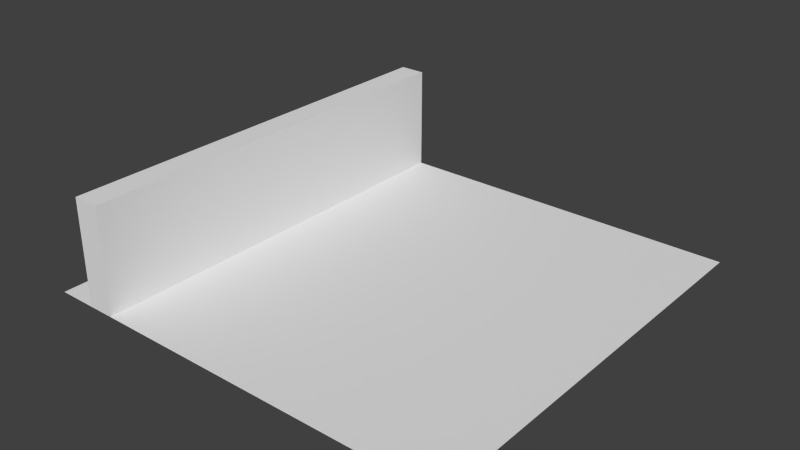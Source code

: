 # Source: test.blend  (saved by Blender 2.71.0; exported with 4.5.12 LTS)
import bpy
from mathutils import Matrix  # noqa: F401  (used for matrix-valued properties, if any)

bpy.ops.wm.read_factory_settings(use_empty=True)
scene = bpy.context.scene
scene.name = 'Scene'

# ---- collections
col_collection_1 = bpy.data.collections.new('Collection 1'); scene.collection.children.link(col_collection_1)

# ---- materials (node trees are filled in below, after node groups)
mat_material_001 = bpy.data.materials.new('Material.001')
mat_material_001.alpha_threshold = 0.0
mat_material_001.use_transparent_shadow = False
mat_material_001.roughness = 0.5
mat_material_001.line_color = (0.0, 0.0, 0.0, 1.0)
mat_material_002 = bpy.data.materials.new('Material.002')
mat_material_002.alpha_threshold = 0.0
mat_material_002.use_transparent_shadow = False
mat_material_002.roughness = 0.5
mat_material_002.line_color = (0.0, 0.0, 0.0, 1.0)

# ---- material node trees

# ---- world
world_world = bpy.data.worlds.new('World'); scene.world = world_world
world_world.color = (0.05088, 0.05088, 0.05088)
world_world.use_sun_shadow = False
world_world.sun_shadow_jitter_overblur = 0.0
world_world.cycles.sampling_method = 'MANUAL'
world_world.cycles.sample_map_resolution = 256

# ---- meshes
me_cube_001 = bpy.data.meshes.new('Cube.001')
me_cube_001.from_pydata([(-1.0, -1.0, -1.0), (-1.0, 1.0, -1.0), (1.0, 1.0, -1.0), (1.0, -1.0, -1.0), (-1.0, -1.0, 1.0), (-1.0, 1.0, 1.0), (1.0, 1.0, 1.0), (1.0, -1.0, 1.0)], [], [(4, 5, 1, 0), (5, 6, 2, 1), (6, 7, 3, 2), (7, 4, 0, 3), (0, 1, 2, 3), (7, 6, 5, 4)])
_uv = me_cube_001.uv_layers.new(name='UVMap')
_uv.uv.foreach_set('vector', [-8.231, 8.481, 9.231, 8.481, 9.231, -8.981, -8.231, -8.981, -1.866, 2.366, 3.366, 2.366, 3.366, -2.866, -1.866, -2.866, 15.36, 3.047, -14.37, 3.047, -14.37, -2.063, 15.36, -2.063, 1.311, 1.732, -1.811, 1.732, -1.811, -2.232, 1.311, -2.232, 0.25, 0.0, 0.25, 1.0, 1.25, 1.0, 1.25, 0.0, 2.859, -2.609, 2.859, 3.609, -3.359, 3.609, -3.359, -2.609])
me_cube_001.materials.append(mat_material_001)
me_cube_001.use_remesh_preserve_volume = False
me_cube_001.use_remesh_preserve_attributes = False
me_cube_001.use_mirror_vertex_groups = False
me_cube_001.update()
me_plane = bpy.data.meshes.new('Plane')
me_plane.from_pydata([(-1.0, -1.0, 0.0), (1.0, -1.0, 0.0), (-1.0, 1.0, 0.0), (1.0, 1.0, 0.0)], [], [(0, 1, 3, 2)])
_uv = me_plane.uv_layers.new(name='UVMap')
_uv.uv.foreach_set('vector', [-5.749, -5.749, 6.749, -5.749, 6.749, 6.749, -5.749, 6.749])
me_plane.materials.append(mat_material_002)
me_plane.use_remesh_preserve_volume = False
me_plane.use_remesh_preserve_attributes = False
me_plane.use_mirror_vertex_groups = False
me_plane.update()

# ---- objects
ob_cube = bpy.data.objects.new('Cube', me_cube_001)
ob_plane = bpy.data.objects.new('Plane', me_plane)

# ---- transforms, parenting, visibility, modifiers, constraints
ob_cube.location = (-7.5, 0.0, 2.5)
ob_cube.scale = (0.625, 10.0, 2.5)
ob_cube.lineart.crease_threshold = 0.0
ob_plane.location = (0.0, 0.0, 0.0)
ob_plane.scale = (10.0, 10.0, 10.0)
ob_plane.lineart.crease_threshold = 0.0

# ---- collection membership
col_collection_1.objects.link(ob_cube)
col_collection_1.objects.link(ob_plane)

# ---- scene / render settings (as saved in the file)
scene.frame_start = 1; scene.frame_end = 250; scene.frame_set(1)
scene.render.engine = 'BLENDER_EEVEE_NEXT'
scene.render.resolution_percentage = 50
scene.render.dither_intensity = 0.0
scene.cycles.use_denoising = False
scene.cycles.samples = 10
scene.cycles.sampling_pattern = 'TABULATED_SOBOL'
scene.cycles.light_sampling_threshold = 0.0
scene.cycles.use_adaptive_sampling = False
scene.cycles.use_light_tree = False
scene.cycles.blur_glossy = 0.0
scene.cycles.volume_bounces = 1
scene.cycles.pixel_filter_type = 'GAUSSIAN'
scene.cycles.sample_clamp_indirect = 0.0
scene.view_settings.view_transform = 'Standard'
bpy.context.view_layer.update()

# ---- added for rendering (the .blend has no active camera and no usable light): camera, sun
cam_auto = bpy.data.cameras.new('AutoCamera')
cam_auto.lens = 50.0
cam_auto.sensor_width = 36.0
cam_auto.clip_end = 1000.0
ob_auto_camera = bpy.data.objects.new('AutoCamera', cam_auto)
scene.collection.objects.link(ob_auto_camera)
ob_auto_camera.location = (26.5751, -31.8901, 23.76)
ob_auto_camera.rotation_euler = (1.09748, -7.21219e-08, 0.694738)
scene.camera = ob_auto_camera
light_auto_sun = bpy.data.lights.new('AutoSun', 'SUN')
light_auto_sun.energy = 3.0
light_auto_sun.angle = 0.0523599
ob_auto_sun = bpy.data.objects.new('AutoSun', light_auto_sun)
scene.collection.objects.link(ob_auto_sun)
ob_auto_sun.rotation_euler = (0.872665, 0.174533, 0.523599)
bpy.context.view_layer.update()
